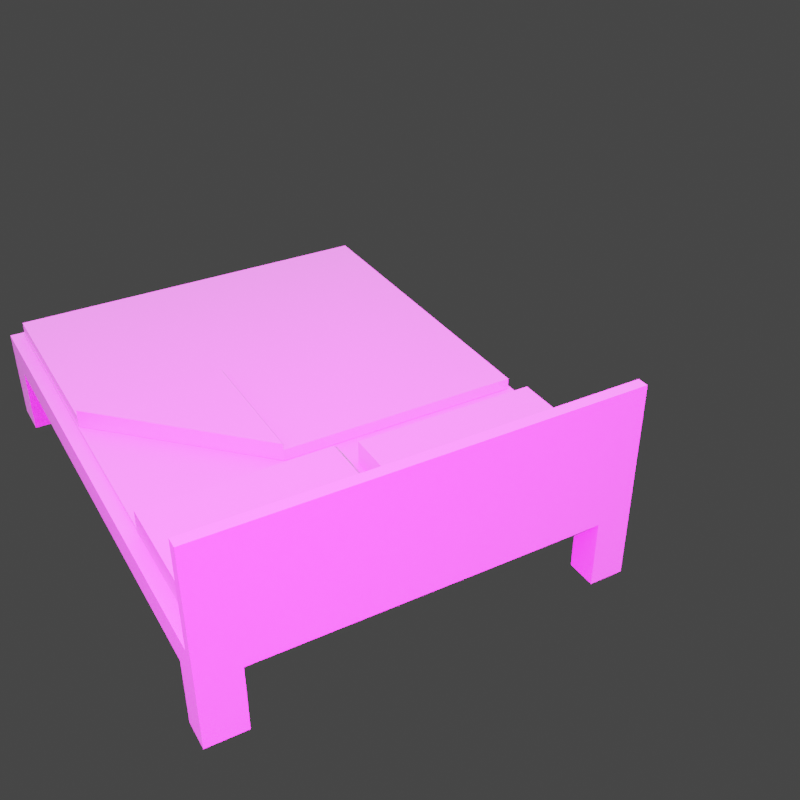 # Source: scene.blend  (saved by Blender 2.93.20; exported with 4.5.12 LTS)
import bpy
from mathutils import Matrix  # noqa: F401  (used for matrix-valued properties, if any)

bpy.ops.wm.read_factory_settings(use_empty=True)
scene = bpy.context.scene
scene.name = 'Scene'

# ---- collections
col_collection = bpy.data.collections.new('Collection'); scene.collection.children.link(col_collection)

# ---- materials (node trees are filled in below, after node groups)
mat_default_obj = bpy.data.materials.new('Default OBJ')

# ---- material node trees
mat_default_obj.use_nodes = True; mat_default_obj.node_tree.nodes.clear()
_N = mat_default_obj.node_tree.nodes; _L = mat_default_obj.node_tree.links
n0 = _N.new('ShaderNodeBsdfPrincipled'); n0.name = 'Principled BSDF'; n0.location = (10, 300)
n0.distribution = 'GGX'
n0.subsurface_method = 'BURLEY'
n0.inputs[3].default_value = 1.45
n0.inputs[27].default_value = (0.0, 0.0, 0.0, 1.0)
n0.inputs[28].default_value = 1.0
n1 = _N.new('ShaderNodeOutputMaterial'); n1.name = 'Material Output'; n1.location = (300, 300)
_L.new(n0.outputs[0], n1.inputs[0])
n1.is_active_output = True

# ---- world
world_world = bpy.data.worlds.new('World'); scene.world = world_world
world_world.color = (0.05088, 0.05088, 0.05088)
world_world.use_sun_shadow = False
world_world.sun_shadow_jitter_overblur = 0.0

# ---- cameras
cam_camera = bpy.data.cameras.new('Camera')
cam_camera.sensor_height = 36.0

# ---- lights
light_spot = bpy.data.lights.new('Spot', 'SPOT')
light_spot.transmission_factor = 0.0
light_spot.energy = 300.0
light_spot.shadow_maximum_resolution = 0.006
light_spot.use_absolute_resolution = True
light_spot.spot_size = 2.094
light_spot.use_nodes = True; light_spot.node_tree.nodes.clear()
_N = light_spot.node_tree.nodes; _L = light_spot.node_tree.links
n0 = _N.new('ShaderNodeTexImage'); n0.name = 'Image Texture'; n0.location = (353, 389)
n0.image = None
n0.extension = 'CLIP'
n1 = _N.new('ShaderNodeEmission'); n1.name = 'Emission'; n1.location = (626, 344)
n1.inputs[1].default_value = 6.0
n2 = _N.new('ShaderNodeOutputLight'); n2.name = 'Light Output'; n2.location = (813, 328)
n3 = _N.new('ShaderNodeVectorMath'); n3.name = 'Vector Math'; n3.location = (14, 375)
n3.operation = 'DIVIDE'
n4 = _N.new('ShaderNodeTexCoord'); n4.name = 'Texture Coordinate'; n4.location = (-422, 380)
n5 = _N.new('ShaderNodeSeparateXYZ'); n5.name = 'Separate XYZ'; n5.location = (-207, 176)
n6 = _N.new('ShaderNodeMapping'); n6.name = 'Mapping'; n6.location = (198, 420)
n6.inputs[1].default_value = (0.5, 0.5, 0.0)
n6.inputs[3].default_value = (0.7, 0.7, 0.7)
n7 = _N.new('ShaderNodeNewGeometry'); n7.name = 'Geometry'; n7.location = (0, 0)
n8 = _N.new('ShaderNodeVectorTransform'); n8.name = 'Vector Transform'; n8.location = (0, 0)
n8.vector_type = 'NORMAL'
_L.new(n1.outputs[0], n2.inputs[0])
_L.new(n6.outputs[0], n0.inputs[0])
_L.new(n0.outputs[0], n1.inputs[0])
_L.new(n3.outputs[0], n6.inputs[0])
_L.new(n5.outputs[2], n3.inputs[1])
_L.new(n7.outputs[4], n8.inputs[0])
_L.new(n8.outputs[0], n5.inputs[0])
_L.new(n8.outputs[0], n3.inputs[0])
n2.is_active_output = True
light_area = bpy.data.lights.new('Area', 'AREA')
light_area.transmission_factor = 0.0
light_area.energy = 785.4
light_area.shadow_soft_size = 24.34
light_area.shadow_maximum_resolution = 0.006
light_area.use_absolute_resolution = True
light_area.size = 24.34
light_area.size_y = 1.0

# ---- meshes
me_bed_0121 = bpy.data.meshes.new('bed_0121')
me_bed_0121.from_pydata([(67.1, 7.806, -15.5), (67.1, 7.806, -4.5), (67.1, 1.589, -15.5), (67.1, 87.84, -15.5), (67.1, 83.06, -4.5), (67.1, 83.06, -15.5), (67.1, 86.09, 0.0), (67.1, 87.84, 0.0), (67.1, 1.589, 0.0), (1.853, 87.84, 17.0), (7.317, 87.84, -15.5), (1.853, 87.84, -15.5), (7.317, 87.84, -4.5), (67.1, 87.84, 0.0), (67.1, 87.84, 17.0), (60.82, 87.84, -15.5), (67.1, 87.84, -15.5), (60.82, 87.84, -4.5), (67.1, 87.84, 0.0), (67.1, 86.09, 17.0), (67.1, 86.09, 0.0), (67.1, 87.84, 17.0), (1.853, 1.589, 0.0), (2.567, 3.306, 0.0), (1.853, 86.09, 0.0), (67.1, 1.589, 0.0), (4.317, 3.306, 0.0), (65.07, 3.306, 0.0), (65.07, 85.81, 0.0), (2.567, 85.81, 0.0), (67.1, 86.09, 0.0), (4.317, 85.81, 0.0), (67.1, 1.589, 0.0), (62.32, 1.589, -15.5), (67.1, 1.589, -15.5), (62.32, 1.589, -4.5), (6.317, 1.589, -15.5), (1.853, 1.589, 0.0), (1.853, 1.589, -15.5), (6.317, 1.589, -4.5), (67.1, 7.806, -15.5), (62.32, 1.589, -15.5), (62.32, 7.806, -15.5), (67.1, 1.589, -15.5), (67.1, 83.06, -4.5), (65.07, 7.806, -4.5), (65.07, 83.06, -4.5), (67.1, 7.806, -4.5), (67.1, 83.06, -4.5), (60.82, 83.06, -15.5), (67.1, 83.06, -15.5), (60.82, 83.06, -4.5), (65.07, 83.06, -4.5), (67.1, 87.84, -15.5), (60.82, 83.06, -15.5), (60.82, 87.84, -15.5), (67.1, 83.06, -15.5), (60.82, 85.81, -4.5), (60.82, 83.06, -15.5), (60.82, 83.06, -4.5), (60.82, 87.84, -15.5), (60.82, 87.84, -4.5), (60.82, 87.84, -4.5), (7.317, 85.81, -4.5), (7.317, 87.84, -4.5), (60.82, 85.81, -4.5), (7.317, 87.84, -15.5), (7.317, 83.06, -4.5), (7.317, 83.06, -15.5), (7.317, 85.81, -4.5), (7.317, 87.84, -4.5), (7.317, 87.84, -15.5), (1.853, 83.06, -15.5), (1.853, 87.84, -15.5), (7.317, 83.06, -15.5), (67.1, 86.09, 17.0), (1.853, 87.84, 17.0), (1.853, 86.09, 17.0), (67.1, 87.84, 17.0), (67.1, 86.09, 17.0), (1.853, 86.09, 0.0), (67.1, 86.09, 0.0), (1.853, 86.09, 17.0), (6.317, 6.306, -15.5), (1.853, 1.589, -15.5), (1.853, 6.306, -15.5), (6.317, 1.589, -15.5), (6.317, 1.589, -15.5), (6.317, 3.306, -4.5), (6.317, 1.589, -4.5), (6.317, 6.306, -15.5), (6.317, 6.306, -4.5), (62.32, 3.306, -4.5), (6.317, 1.589, -4.5), (6.317, 3.306, -4.5), (62.32, 1.589, -4.5), (60.82, 85.81, -4.5), (7.317, 83.06, -4.5), (7.317, 85.81, -4.5), (65.07, 83.06, -4.5), (62.32, 7.806, -4.5), (60.82, 83.06, -4.5), (65.07, 7.806, -4.5), (4.317, 6.306, -4.5), (4.317, 83.06, -4.5), (6.317, 6.306, -4.5), (6.317, 3.306, -4.5), (62.32, 3.306, -4.5), (7.317, 83.06, -4.5), (4.317, 83.06, -4.5), (7.317, 83.06, -15.5), (1.853, 83.06, -4.5), (1.853, 83.06, -15.5), (1.853, 6.306, -4.5), (6.317, 6.306, -15.5), (1.853, 6.306, -15.5), (4.317, 6.306, -4.5), (6.317, 6.306, -4.5), (4.317, 83.06, -4.5), (1.853, 6.306, -4.5), (1.853, 83.06, -4.5), (4.317, 6.306, -4.5), (1.853, 1.589, 0.0), (1.853, 6.306, -4.5), (1.853, 1.589, -15.5), (1.853, 86.09, 0.0), (1.853, 83.06, -4.5), (1.853, 87.84, 17.0), (1.853, 86.09, 17.0), (1.853, 87.84, -15.5), (1.853, 83.06, -15.5), (1.853, 6.306, -15.5), (1.853, 6.306, -4.5), (1.853, 1.589, -15.5), (1.853, 6.306, -15.5), (1.853, 86.09, 0.0), (1.853, 83.06, -4.5), (1.853, 87.84, -15.5), (1.853, 83.06, -15.5), (1.853, 87.84, 17.0), (1.853, 86.09, 17.0), (1.853, 1.589, 0.0), (65.07, 85.81, 0.0), (65.07, 3.306, -4.5), (65.07, 3.306, 0.0), (65.07, 7.806, -4.5), (65.07, 83.06, -4.5), (65.07, 85.81, -4.5), (4.317, 3.306, 0.0), (6.317, 3.306, -4.5), (4.317, 3.306, -4.5), (62.32, 3.306, -4.5), (65.07, 3.306, 0.0), (65.07, 3.306, -4.5), (65.07, 85.81, 0.0), (60.82, 85.81, -4.5), (65.07, 85.81, -4.5), (7.317, 85.81, -4.5), (4.317, 85.81, 0.0), (4.317, 85.81, -4.5), (65.07, 85.81, -4.5), (60.82, 83.06, -4.5), (60.82, 85.81, -4.5), (65.07, 83.06, -4.5), (65.07, 7.806, -4.5), (62.32, 3.306, -4.5), (62.32, 7.806, -4.5), (65.07, 3.306, -4.5), (4.317, 6.306, -4.5), (4.317, 3.306, 0.0), (4.317, 3.306, -4.5), (4.317, 85.81, 0.0), (4.317, 83.06, -4.5), (4.317, 85.81, -4.5), (6.317, 6.306, -4.5), (4.317, 3.306, -4.5), (4.317, 6.306, -4.5), (6.317, 3.306, -4.5), (7.317, 85.81, -4.5), (4.317, 83.06, -4.5), (4.317, 85.81, -4.5), (7.317, 83.06, -4.5), (65.07, 85.81, -4.5), (65.07, 85.81, 0.0), (65.07, 83.06, -4.5), (65.07, 7.806, -4.5), (65.07, 3.306, -4.5), (65.07, 3.306, 0.0), (4.317, 3.306, 0.0), (62.32, 3.306, -4.5), (65.07, 3.306, 0.0), (65.07, 3.306, -4.5), (6.317, 3.306, -4.5), (4.317, 3.306, -4.5), (65.07, 85.81, 0.0), (60.82, 85.81, -4.5), (4.317, 85.81, 0.0), (7.317, 85.81, -4.5), (4.317, 85.81, -4.5), (65.07, 85.81, -4.5), (65.07, 83.06, -4.5), (65.07, 85.81, -4.5), (60.82, 83.06, -4.5), (60.82, 85.81, -4.5), (65.07, 3.306, -4.5), (65.07, 7.806, -4.5), (62.32, 3.306, -4.5), (62.32, 7.806, -4.5), (4.317, 85.81, -4.5), (4.317, 83.06, -4.5), (4.317, 85.81, 0.0), (4.317, 6.306, -4.5), (4.317, 3.306, 0.0), (4.317, 3.306, -4.5), (6.317, 3.306, -4.5), (6.317, 6.306, -4.5), (4.317, 3.306, -4.5), (4.317, 6.306, -4.5), (7.317, 83.06, -4.5), (7.317, 85.81, -4.5), (4.317, 83.06, -4.5), (4.317, 85.81, -4.5), (65.07, 3.306, 0.75), (65.07, 85.81, 0.75), (2.567, 3.306, 0.75), (2.567, 85.81, 0.75), (65.07, 85.81, 0.0), (65.07, 85.81, 0.75), (65.07, 3.306, 0.0), (65.07, 3.306, 0.75), (65.07, 3.306, 0.75), (2.567, 3.306, 0.75), (65.07, 3.306, 0.0), (4.317, 3.306, 0.0), (2.567, 3.306, 0.0), (2.567, 85.81, 0.75), (2.567, 85.81, 0.0), (2.567, 3.306, 0.75), (2.567, 3.306, 0.0), (2.567, 85.81, 0.75), (65.07, 85.81, 0.75), (2.567, 85.81, 0.0), (4.317, 85.81, 0.0), (65.07, 85.81, 0.0), (4.317, 85.81, 0.0), (4.317, 3.306, 0.0), (2.567, 85.81, 0.0), (2.567, 3.306, 0.0), (62.32, 3.306, -4.5), (62.32, 1.589, -15.5), (62.32, 1.589, -4.5), (62.32, 7.806, -15.5), (62.32, 7.806, -4.5), (62.32, 7.806, -4.5), (62.32, 3.306, -4.5), (62.32, 7.806, -15.5), (62.32, 1.589, -15.5), (62.32, 1.589, -4.5), (62.32, 7.806, -4.5), (65.07, 7.806, -4.5), (62.32, 7.806, -15.5), (67.1, 7.806, -4.5), (67.1, 7.806, -15.5), (65.07, 7.806, -4.5), (62.32, 7.806, -15.5), (67.1, 7.806, -4.5), (67.1, 7.806, -15.5), (62.32, 7.806, -4.5), (32.81, 83.92, 0.8079), (3.756, 64.55, 0.8079), (3.756, 83.92, 0.8079), (32.81, 64.55, 0.8079), (32.81, 64.55, 4.488), (3.756, 64.55, 4.488), (3.756, 83.92, 4.488), (32.81, 83.92, 4.488), (65.3, 63.85, 4.488), (36.25, 63.85, 0.8079), (65.3, 63.85, 0.8079), (36.25, 63.85, 4.488), (65.3, 83.22, 0.8079), (36.25, 83.22, 0.8079), (65.3, 83.22, 4.488), (36.25, 83.22, 4.488), (64.94, 3.218, 2.648), (3.215, 3.218, 0.8079), (64.94, 3.218, 0.8079), (3.215, 3.218, 2.648), (41.89, 58.91, 0.8079), (3.215, 58.91, 0.8079), (64.94, 35.85, 0.8079), (64.94, 35.85, 2.648), (3.215, 58.91, 2.648), (41.89, 35.85, 2.648), (41.89, 58.91, 2.648), (64.94, 35.85, 3.681), (41.89, 58.91, 3.681), (41.89, 35.85, 2.648), (64.94, 35.85, 2.648), (41.89, 35.85, 3.681), (41.89, 58.91, 2.648)], [], [(0, 1, 2), (3, 4, 5), (4, 3, 6), (6, 3, 7), (8, 1, 6), (1, 8, 2), (6, 1, 4), (9, 10, 11), (10, 9, 12), (12, 9, 13), (13, 9, 14), (15, 13, 16), (13, 15, 17), (13, 17, 12), (18, 19, 20), (19, 18, 21), (22, 23, 24), (23, 22, 25), (23, 25, 26), (26, 25, 27), (27, 25, 28), (24, 29, 30), (29, 24, 23), (30, 29, 31), (30, 31, 28), (30, 28, 25), (32, 33, 34), (33, 32, 35), (36, 37, 38), (37, 36, 39), (37, 39, 35), (37, 35, 32), (40, 41, 42), (41, 40, 43), (44, 45, 46), (45, 44, 47), (48, 49, 50), (49, 48, 51), (51, 48, 52), (53, 54, 55), (54, 53, 56), (57, 58, 59), (58, 57, 60), (60, 57, 61), (62, 63, 64), (63, 62, 65), (66, 67, 68), (67, 66, 69), (69, 66, 70), (71, 72, 73), (72, 71, 74), (75, 76, 77), (76, 75, 78), (79, 80, 81), (80, 79, 82), (83, 84, 85), (84, 83, 86), (87, 88, 89), (88, 87, 90), (88, 90, 91), (92, 93, 94), (93, 92, 95), (96, 97, 98), (99, 100, 101), (100, 99, 102), (97, 103, 104), (103, 97, 105), (105, 97, 106), (106, 97, 107), (107, 97, 101), (101, 97, 96), (107, 101, 100), (108, 109, 110), (110, 111, 112), (111, 110, 109), (113, 114, 115), (114, 113, 116), (114, 116, 117), (118, 119, 120), (119, 118, 121), (122, 123, 124), (123, 122, 125), (123, 125, 126), (127, 125, 128), (125, 127, 129), (126, 129, 130), (129, 126, 125), (131, 124, 123), (132, 133, 134), (135, 136, 137), (138, 137, 136), (137, 139, 135), (140, 135, 139), (136, 135, 132), (135, 141, 132), (133, 132, 141), (142, 143, 144), (143, 142, 145), (145, 142, 146), (146, 142, 147), (148, 149, 150), (149, 148, 151), (151, 152, 153), (152, 151, 148), (154, 155, 156), (157, 158, 159), (158, 157, 155), (158, 155, 154), (160, 161, 162), (161, 160, 163), (164, 165, 166), (165, 164, 167), (168, 169, 170), (169, 168, 171), (171, 168, 172), (171, 172, 173), (174, 175, 176), (175, 174, 177), (178, 179, 180), (179, 178, 181), (182, 183, 184), (184, 183, 185), (185, 183, 186), (187, 186, 183), (188, 189, 190), (191, 190, 189), (189, 188, 192), (193, 192, 188), (194, 195, 196), (195, 197, 196), (198, 196, 197), (199, 195, 194), (200, 201, 202), (203, 202, 201), (204, 205, 206), (207, 206, 205), (208, 209, 210), (209, 211, 210), (210, 211, 212), (213, 212, 211), (214, 215, 216), (217, 216, 215), (218, 219, 220), (221, 220, 219), (222, 223, 224), (225, 224, 223), (226, 227, 228), (229, 228, 227), (230, 231, 232), (232, 231, 233), (234, 233, 231), (235, 236, 237), (238, 237, 236), (239, 240, 241), (241, 240, 242), (243, 242, 240), (244, 245, 246), (247, 246, 245), (248, 249, 250), (249, 248, 251), (251, 248, 252), (253, 254, 255), (255, 254, 256), (257, 256, 254), (258, 259, 260), (260, 261, 262), (261, 260, 259), (263, 264, 265), (266, 265, 264), (264, 263, 267), (268, 269, 270), (269, 268, 271), (272, 269, 271), (269, 272, 273), (274, 269, 273), (269, 274, 270), (274, 268, 270), (268, 274, 275), (268, 272, 271), (272, 268, 275), (272, 274, 273), (274, 272, 275), (276, 277, 278), (277, 276, 279), (280, 277, 281), (277, 280, 278), (280, 276, 278), (276, 280, 282), (276, 283, 279), (283, 276, 282), (283, 277, 279), (277, 283, 281), (283, 280, 281), (280, 283, 282), (284, 285, 286), (285, 284, 287), (288, 285, 289), (285, 288, 286), (286, 288, 290), (290, 284, 286), (284, 290, 291), (284, 292, 287), (292, 284, 293), (293, 284, 291), (294, 292, 293), (292, 285, 287), (285, 292, 289), (292, 288, 289), (288, 292, 294), (288, 291, 290), (291, 288, 295), (295, 288, 296), (296, 288, 294), (295, 297, 298), (297, 295, 299), (296, 297, 299), (297, 296, 300), (295, 296, 299)])
me_bed_0121.materials.append(mat_default_obj)
me_bed_0121.use_remesh_fix_poles = True
me_bed_0121.use_remesh_preserve_attributes = False
me_bed_0121.update()

# ---- objects
ob_spot = bpy.data.objects.new('Spot', light_spot)
ob_area = bpy.data.objects.new('Area', light_area)
ob_camera = bpy.data.objects.new('Camera', cam_camera)
ob_bed_0121 = bpy.data.objects.new('bed_0121', me_bed_0121)

# ---- transforms, parenting, visibility, modifiers, constraints
ob_spot.location = (1.463, 0.8178, 1.096)
ob_spot.rotation_euler = (0.9909, 6.727e-09, 2.021)
ob_area.location = (0.0, 0.0, 2.0)
ob_camera.location = (1.42, 0.9078, 1.096)
ob_camera.rotation_euler = (0.9909, 9.232e-08, 2.021)
ob_camera.scale = (1.0, 1.0, 1.0)
ob_bed_0121.location = (-0.6231, -0.2009, -0.008696)
ob_bed_0121.rotation_euler = (0.0, 0.0, 5.681)
ob_bed_0121.scale = (0.01159, 0.01159, 0.01159)

# ---- collection membership
col_collection.objects.link(ob_spot)
col_collection.objects.link(ob_area)
col_collection.objects.link(ob_camera)
col_collection.objects.link(ob_bed_0121)

# ---- scene / render settings (as saved in the file)
scene.camera = ob_camera
scene.frame_start = 1; scene.frame_end = 250; scene.frame_set(1)
scene.render.engine = 'CYCLES'
scene.render.resolution_x = 800
scene.render.resolution_y = 800
scene.cycles.use_denoising = False
scene.cycles.samples = 128
scene.cycles.sampling_pattern = 'TABULATED_SOBOL'
scene.cycles.use_adaptive_sampling = False
scene.cycles.use_light_tree = False
scene.view_settings.view_transform = 'Filmic'
bpy.context.view_layer.update()
